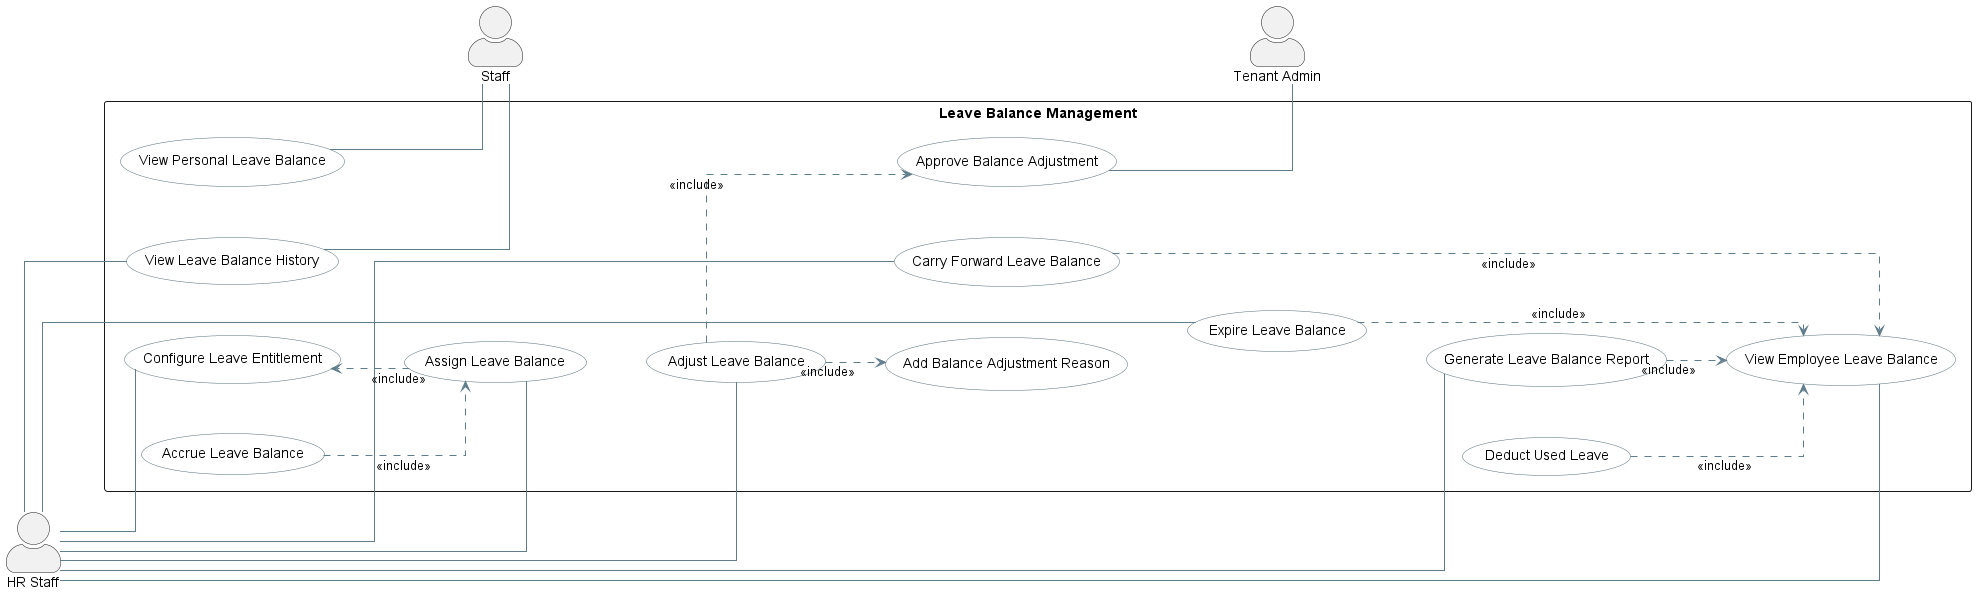

The diagram above was rendered by PlantUML. Its source (embedded in the PNG):
@startuml
left to right direction

skinparam actorStyle awesome
skinparam shadowing false
skinparam linetype ortho
skinparam nodesep 50
skinparam ranksep 60

skinparam usecase {
    BackgroundColor #FFFFFF
    BorderColor #546E7A
    ArrowColor #607D8B
}

actor "HR Staff" as HR
actor Staff
actor "Tenant Admin" as TenantAdmin

rectangle "Leave Balance Management" {
    usecase "Configure Leave Entitlement" as UC_ConfigureEntitlement
    usecase "Assign Leave Balance" as UC_AssignBalance
    usecase "Accrue Leave Balance" as UC_AccrueBalance
    usecase "Deduct Used Leave" as UC_DeductLeave

    usecase "Adjust Leave Balance" as UC_AdjustBalance
    usecase "Add Balance Adjustment Reason" as UC_AdjustReason
    usecase "Carry Forward Leave Balance" as UC_CarryForward
    usecase "Expire Leave Balance" as UC_ExpireBalance

    usecase "View Employee Leave Balance" as UC_ViewEmployeeBalance
    usecase "View Personal Leave Balance" as UC_ViewPersonalBalance
    usecase "View Leave Balance History" as UC_ViewHistory
    usecase "Generate Leave Balance Report" as UC_Report

    usecase "Approve Balance Adjustment" as UC_ApproveAdjustment
}

HR -- UC_ConfigureEntitlement
HR -- UC_AssignBalance
HR -- UC_AdjustBalance
HR -- UC_CarryForward
HR -- UC_ExpireBalance
HR -- UC_ViewEmployeeBalance
HR -- UC_ViewHistory
HR -- UC_Report

UC_ApproveAdjustment -- TenantAdmin

UC_ViewPersonalBalance -- Staff
UC_ViewHistory -- Staff

UC_AssignBalance ..> UC_ConfigureEntitlement : <<include>>
UC_AccrueBalance ..> UC_AssignBalance : <<include>>
UC_DeductLeave ..> UC_ViewEmployeeBalance : <<include>>

UC_AdjustBalance ..> UC_AdjustReason : <<include>>
UC_AdjustBalance ..> UC_ApproveAdjustment : <<include>>

UC_CarryForward ..> UC_ViewEmployeeBalance : <<include>>
UC_ExpireBalance ..> UC_ViewEmployeeBalance : <<include>>

UC_Report ..> UC_ViewEmployeeBalance : <<include>>

HR -[hidden]right-> UC_ConfigureEntitlement

UC_ConfigureEntitlement -[hidden]down-> UC_AssignBalance
UC_AssignBalance -[hidden]down-> UC_AdjustBalance
UC_AdjustBalance -[hidden]down-> UC_CarryForward
UC_CarryForward -[hidden]down-> UC_ExpireBalance
UC_ExpireBalance -[hidden]down-> UC_Report

UC_ApproveAdjustment -[hidden]right-> TenantAdmin
UC_ViewPersonalBalance -[hidden]right-> Staff

@enduml